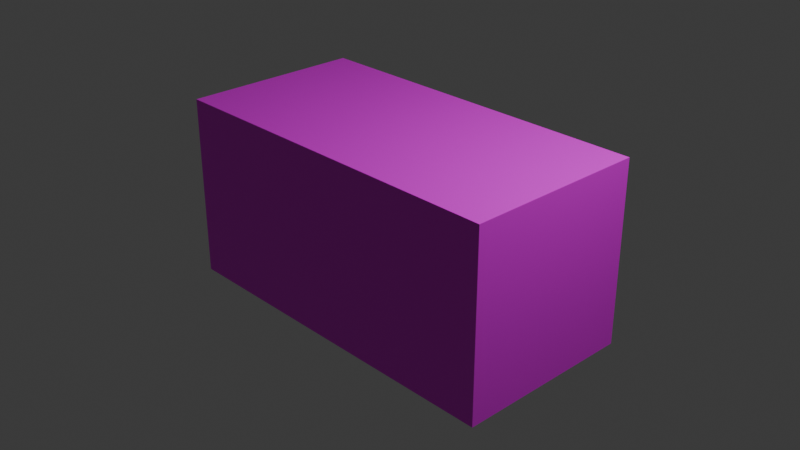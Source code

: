 # Source: brick.blend  (saved by Blender 4.0.36; exported with 4.5.12 LTS)
import bpy
from mathutils import Matrix  # noqa: F401  (used for matrix-valued properties, if any)

bpy.ops.wm.read_factory_settings(use_empty=True)
scene = bpy.context.scene
scene.name = 'Scene'

# ---- collections
col_collection = bpy.data.collections.new('Collection'); scene.collection.children.link(col_collection)

# ---- images (referenced by path relative to the original .blend; pixels are not part of the script)
import os
ASSET_DIR = os.environ.get("B2B_ASSET_DIR", "")  # directory of the original .blend (textures are referenced by path, not embedded)
HERE = os.path.dirname(os.path.abspath(__file__))  # packed textures are extracted next to this script under _unpacked/

def load_image(name, relpath, width, height, colorspace="sRGB"):
    """Load a texture the original file referenced (path relative to the .blend, or extracted next to this script)."""
    p = next((c for c in (os.path.join(HERE, relpath), os.path.join(ASSET_DIR, relpath)) if relpath and os.path.exists(c)), "")
    if p:
        img = bpy.data.images.load(p, check_existing=True)
        img.name = name
    else:  # same state as the original file: an image datablock whose file is absent (Cycles renders it pink)
        img = bpy.data.images.new(name, width, height)
        img.source = "FILE"
        img.filepath = "//" + (relpath or name)
    img.colorspace_settings.name = colorspace
    return img
img_brick_texture1 = load_image('brick-texture1', 'brick-texture1.png', 1024, 1024, 'sRGB')

# ---- materials (node trees are filled in below, after node groups)
mat_material = bpy.data.materials.new('Material')
mat_material.alpha_threshold = 0.0
mat_material.use_transparent_shadow = False
mat_material.roughness = 0.5
mat_material.line_color = (0.0, 0.0, 0.0, 1.0)

# ---- material node trees
mat_material.use_nodes = True; mat_material.node_tree.nodes.clear()
_N = mat_material.node_tree.nodes; _L = mat_material.node_tree.links
n0 = _N.new('ShaderNodeOutputMaterial'); n0.name = 'Material Output'; n0.location = (300, 300)
n1 = _N.new('ShaderNodeBsdfPrincipled'); n1.name = 'Principled BSDF'; n1.location = (10, 300)
n1.inputs[3].default_value = 1.45
n2 = _N.new('ShaderNodeTexImage'); n2.name = 'Image Texture'; n2.location = (-190, 280)
n2.image = img_brick_texture1
_L.new(n1.outputs[0], n0.inputs[0])
_L.new(n2.outputs[0], n1.inputs[0])
n0.is_active_output = True

# ---- world
world_world = bpy.data.worlds.new('World'); scene.world = world_world
world_world.use_nodes = True; world_world.node_tree.nodes.clear()
_N = world_world.node_tree.nodes; _L = world_world.node_tree.links
n0 = _N.new('ShaderNodeOutputWorld'); n0.name = 'World Output'; n0.location = (300, 300)
n1 = _N.new('ShaderNodeBackground'); n1.name = 'Background'; n1.location = (10, 300)
n1.inputs[0].default_value = (0.05088, 0.05088, 0.05088, 1.0)
_L.new(n1.outputs[0], n0.inputs[0])
n0.is_active_output = True
world_world.color = (0.05088, 0.05088, 0.05088)
world_world.use_sun_shadow = False
world_world.sun_shadow_jitter_overblur = 0.0

# ---- cameras
cam_camera = bpy.data.cameras.new('Camera')
cam_camera.clip_end = 100.0
cam_camera.ortho_scale = 7.314

# ---- lights
light_light = bpy.data.lights.new('Light', 'POINT')
light_light.transmission_factor = 0.0
light_light.use_soft_falloff = False
light_light.energy = 1000.0
light_light.shadow_soft_size = 0.1
light_light.shadow_maximum_resolution = 0.006
light_light.use_absolute_resolution = True

# ---- meshes
me_cube = bpy.data.meshes.new('Cube')
me_cube.from_pydata([(1.0, 1.0, 1.0), (1.0, 1.0, -1.0), (1.0, -1.0, 1.0), (1.0, -1.0, -1.0), (-1.0, 1.0, 1.0), (-1.0, 1.0, -1.0), (-1.0, -1.0, 1.0), (-1.0, -1.0, -1.0)], [], [(0, 4, 6, 2), (3, 2, 6, 7), (7, 6, 4, 5), (5, 1, 3, 7), (1, 0, 2, 3), (5, 4, 0, 1)])
_uv = me_cube.uv_layers.new(name='UVMap')
_uv.uv.foreach_set('vector', [0.625, 0.5, 0.875, 0.5, 0.875, 0.75, 0.625, 0.75, 0.375, 0.75, 0.625, 0.75, 0.625, 1.0, 0.375, 1.0, 0.375, 0.0, 0.625, 0.0, 0.625, 0.25, 0.375, 0.25, 0.125, 0.5, 0.375, 0.5, 0.375, 0.75, 0.125, 0.75, 0.375, 0.5, 0.625, 0.5, 0.625, 0.75, 0.375, 0.75, 0.375, 0.25, 0.625, 0.25, 0.625, 0.5, 0.375, 0.5])
me_cube.materials.append(mat_material)
me_cube.use_mirror_vertex_groups = False
me_cube.update()

# ---- objects
ob_brick = bpy.data.objects.new('Brick', me_cube)
ob_light = bpy.data.objects.new('Light', light_light)
ob_camera = bpy.data.objects.new('Camera', cam_camera)

# ---- transforms, parenting, visibility, modifiers, constraints
ob_brick.location = (0.0, 0.0, 0.0)
ob_brick.scale = (2.0, 1.0, 1.0)
ob_brick.lock_rotations_4d = False
ob_brick.empty_display_type = 'ARROWS'
ob_brick.lineart.crease_threshold = 0.0
ob_light.location = (4.076, 1.005, 5.904)
ob_light.rotation_euler = (0.6503, 0.05522, 1.866)
ob_light.lock_rotations_4d = False
ob_light.empty_display_type = 'ARROWS'
ob_light.color = (0.0, 0.0, 0.0, 0.0)
ob_light.lineart.crease_threshold = 0.0
ob_camera.location = (7.359, -6.926, 4.958)
ob_camera.rotation_euler = (1.109, 0.0, 0.8149)
ob_camera.lock_rotations_4d = False
ob_camera.empty_display_type = 'ARROWS'
ob_camera.color = (0.0, 0.0, 0.0, 0.0)
ob_camera.display_type = 'WIRE'
ob_camera.lineart.crease_threshold = 0.0

# ---- collection membership
col_collection.objects.link(ob_brick)
col_collection.objects.link(ob_light)
col_collection.objects.link(ob_camera)

# ---- scene / render settings (as saved in the file)
scene.camera = ob_camera
scene.frame_start = 1; scene.frame_end = 250; scene.frame_set(1)
scene.render.engine = 'BLENDER_EEVEE_NEXT'
scene.cycles.sampling_pattern = 'TABULATED_SOBOL'
bpy.context.view_layer.update()

